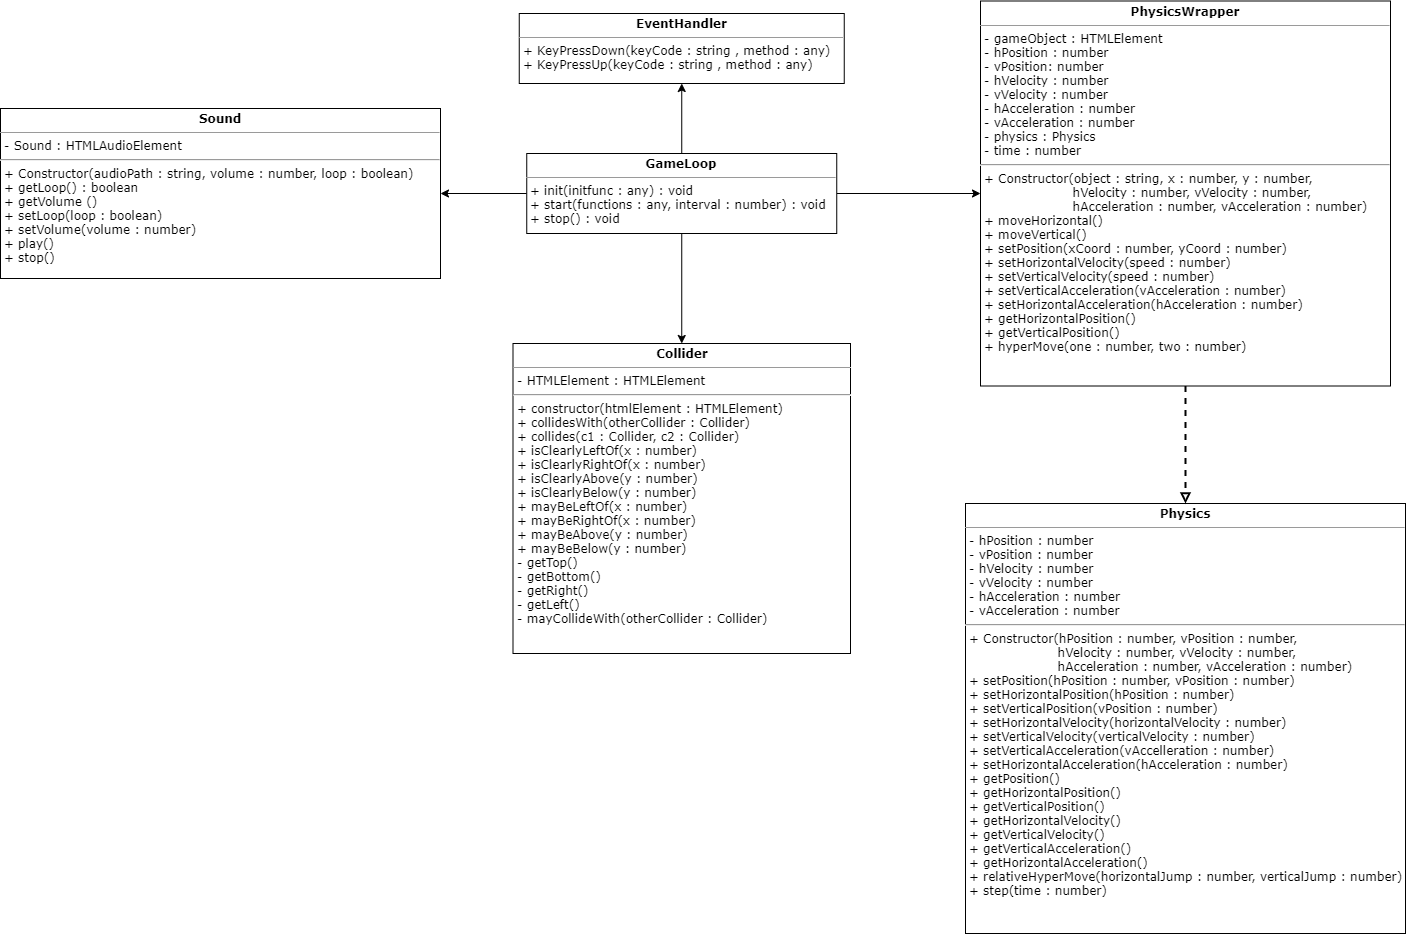

The diagram above was exported from draw.io. Its source (the exported page's mxGraphModel, read from the mxfile embedded in the PNG):
<mxGraphModel dx="1441" dy="821" grid="1" gridSize="10" guides="1" tooltips="1" connect="1" arrows="1" fold="1" page="1" pageScale="1" pageWidth="850" pageHeight="1100" math="0" shadow="0">
  <root>
    <mxCell id="0" />
    <mxCell id="1" parent="0" />
    <mxCell id="31" value="" style="edgeStyle=orthogonalEdgeStyle;rounded=0;orthogonalLoop=1;jettySize=auto;html=1;" parent="1" source="2" target="29" edge="1">
      <mxGeometry relative="1" as="geometry" />
    </mxCell>
    <mxCell id="34" style="edgeStyle=orthogonalEdgeStyle;rounded=0;orthogonalLoop=1;jettySize=auto;html=1;entryX=0.5;entryY=1;entryDx=0;entryDy=0;" parent="1" source="2" target="3" edge="1">
      <mxGeometry relative="1" as="geometry">
        <mxPoint x="855" y="220" as="targetPoint" />
      </mxGeometry>
    </mxCell>
    <mxCell id="35" style="edgeStyle=orthogonalEdgeStyle;rounded=0;orthogonalLoop=1;jettySize=auto;html=1;entryX=0.5;entryY=0;entryDx=0;entryDy=0;" parent="1" source="2" target="4" edge="1">
      <mxGeometry relative="1" as="geometry">
        <Array as="points" />
      </mxGeometry>
    </mxCell>
    <mxCell id="36" value="" style="edgeStyle=orthogonalEdgeStyle;rounded=0;orthogonalLoop=1;jettySize=auto;html=1;" parent="1" source="2" target="30" edge="1">
      <mxGeometry relative="1" as="geometry" />
    </mxCell>
    <mxCell id="2" value="&lt;p style=&quot;margin: 0px ; margin-top: 4px ; text-align: center&quot;&gt;&lt;b&gt;&lt;font face=&quot;Verdana&quot;&gt;GameLoop&lt;/font&gt;&lt;/b&gt;&lt;/p&gt;&lt;hr size=&quot;1&quot;&gt;&lt;p style=&quot;margin: 0px ; margin-left: 4px&quot;&gt;&lt;font face=&quot;Verdana&quot;&gt;+ init(initfunc : any) : void&lt;br&gt;+ start(functions : any, interval : number) : void&amp;nbsp;&lt;/font&gt;&lt;/p&gt;&lt;p style=&quot;margin: 0px ; margin-left: 4px&quot;&gt;&lt;font face=&quot;Verdana&quot;&gt;+ stop() : void&lt;/font&gt;&lt;/p&gt;" style="verticalAlign=top;align=left;overflow=fill;fontSize=12;fontFamily=Helvetica;html=1;" parent="1" vertex="1">
      <mxGeometry x="686.25" y="190" width="310" height="80" as="geometry" />
    </mxCell>
    <mxCell id="3" value="&lt;p style=&quot;margin: 0px ; margin-top: 4px ; text-align: center&quot;&gt;&lt;font face=&quot;Verdana&quot;&gt;&lt;b&gt;EventHandler&lt;/b&gt;&lt;/font&gt;&lt;/p&gt;&lt;hr size=&quot;1&quot;&gt;&lt;p style=&quot;margin: 0px ; margin-left: 4px&quot;&gt;&lt;span style=&quot;font-family: &amp;#34;verdana&amp;#34;&quot;&gt;+ KeyPressDown(keyCode : string , method : any)&lt;/span&gt;&lt;br&gt;&lt;/p&gt;&lt;p style=&quot;margin: 0px ; margin-left: 4px&quot;&gt;&lt;span style=&quot;font-family: &amp;#34;verdana&amp;#34;&quot;&gt;+ KeyPressUp(keyCode : string , method : any)&lt;/span&gt;&lt;br&gt;&lt;/p&gt;" style="verticalAlign=top;align=left;overflow=fill;fontSize=12;fontFamily=Helvetica;html=1;" parent="1" vertex="1">
      <mxGeometry x="678.75" y="50" width="325" height="70" as="geometry" />
    </mxCell>
    <mxCell id="4" value="&lt;p style=&quot;margin: 0px ; margin-top: 4px ; text-align: center&quot;&gt;&lt;b&gt;&lt;font face=&quot;Verdana&quot;&gt;Collider&lt;/font&gt;&lt;/b&gt;&lt;/p&gt;&lt;hr size=&quot;1&quot;&gt;&lt;p style=&quot;margin: 0px ; margin-left: 4px&quot;&gt;&lt;font face=&quot;Verdana&quot;&gt;- HTMLElement : HTMLElement&lt;/font&gt;&lt;/p&gt;&lt;hr&gt;&lt;p style=&quot;margin: 0px 0px 0px 4px&quot;&gt;&lt;font face=&quot;Verdana&quot;&gt;+ constructor(htmlElement : HTMLElement)&lt;/font&gt;&lt;/p&gt;&lt;p style=&quot;margin: 0px 0px 0px 4px&quot;&gt;&lt;font face=&quot;Verdana&quot;&gt;+ collidesWith(otherCollider : Collider)&lt;/font&gt;&lt;/p&gt;&lt;p style=&quot;margin: 0px 0px 0px 4px&quot;&gt;&lt;font face=&quot;Verdana&quot;&gt;+ collides(c1 : Collider, c2 : Collider)&lt;/font&gt;&lt;/p&gt;&lt;p style=&quot;margin: 0px 0px 0px 4px&quot;&gt;&lt;font face=&quot;Verdana&quot;&gt;+ isClearlyLeftOf(x : number)&lt;/font&gt;&lt;/p&gt;&lt;p style=&quot;margin: 0px 0px 0px 4px&quot;&gt;&lt;font face=&quot;Verdana&quot;&gt;+ isClearlyRightOf(x : number)&lt;/font&gt;&lt;/p&gt;&lt;p style=&quot;margin: 0px 0px 0px 4px&quot;&gt;&lt;font face=&quot;Verdana&quot;&gt;+ isClearlyAbove(y : number)&lt;/font&gt;&lt;/p&gt;&lt;p style=&quot;margin: 0px 0px 0px 4px&quot;&gt;&lt;font face=&quot;Verdana&quot;&gt;+ isClearlyBelow(y : number)&lt;/font&gt;&lt;/p&gt;&lt;p style=&quot;margin: 0px 0px 0px 4px&quot;&gt;&lt;font face=&quot;Verdana&quot;&gt;+ mayBeLeftOf(x : number)&lt;/font&gt;&lt;/p&gt;&lt;p style=&quot;margin: 0px 0px 0px 4px&quot;&gt;&lt;font face=&quot;Verdana&quot;&gt;+ mayBeRightOf(x : number)&lt;/font&gt;&lt;/p&gt;&lt;p style=&quot;margin: 0px 0px 0px 4px&quot;&gt;&lt;font face=&quot;Verdana&quot;&gt;+ mayBeAbove(y : number)&lt;/font&gt;&lt;/p&gt;&lt;p style=&quot;margin: 0px 0px 0px 4px&quot;&gt;&lt;font face=&quot;Verdana&quot;&gt;+ mayBeBelow(y : number)&lt;/font&gt;&lt;/p&gt;&lt;p style=&quot;margin: 0px 0px 0px 4px&quot;&gt;&lt;font face=&quot;Verdana&quot;&gt;- getTop()&lt;/font&gt;&lt;/p&gt;&lt;p style=&quot;margin: 0px 0px 0px 4px&quot;&gt;&lt;font face=&quot;Verdana&quot;&gt;- getBottom()&lt;/font&gt;&lt;/p&gt;&lt;p style=&quot;margin: 0px 0px 0px 4px&quot;&gt;&lt;font face=&quot;Verdana&quot;&gt;- getRight()&lt;/font&gt;&lt;/p&gt;&lt;p style=&quot;margin: 0px 0px 0px 4px&quot;&gt;&lt;font face=&quot;Verdana&quot;&gt;- getLeft()&lt;/font&gt;&lt;/p&gt;&lt;p style=&quot;margin: 0px 0px 0px 4px&quot;&gt;&lt;font face=&quot;Verdana&quot;&gt;- mayCollideWith(otherCollider : Collider)&lt;/font&gt;&lt;/p&gt;" style="verticalAlign=top;align=left;overflow=fill;fontSize=12;fontFamily=Helvetica;html=1;" parent="1" vertex="1">
      <mxGeometry x="672.5" y="380" width="337.5" height="310" as="geometry" />
    </mxCell>
    <mxCell id="5" value="&lt;p style=&quot;margin: 0px ; margin-top: 4px ; text-align: center&quot;&gt;&lt;b&gt;&lt;font face=&quot;Verdana&quot;&gt;Physics&lt;/font&gt;&lt;/b&gt;&lt;/p&gt;&lt;hr size=&quot;1&quot;&gt;&lt;p style=&quot;margin: 0px ; margin-left: 4px&quot;&gt;&lt;font face=&quot;Verdana&quot;&gt;- hPosition : number&lt;/font&gt;&lt;/p&gt;&lt;p style=&quot;margin: 0px ; margin-left: 4px&quot;&gt;&lt;font face=&quot;Verdana&quot;&gt;- vPosition : number&lt;/font&gt;&lt;/p&gt;&lt;p style=&quot;margin: 0px ; margin-left: 4px&quot;&gt;&lt;font face=&quot;Verdana&quot;&gt;- hVelocity : number&lt;/font&gt;&lt;/p&gt;&lt;p style=&quot;margin: 0px ; margin-left: 4px&quot;&gt;&lt;font face=&quot;Verdana&quot;&gt;- vVelocity : number&lt;/font&gt;&lt;/p&gt;&lt;p style=&quot;margin: 0px ; margin-left: 4px&quot;&gt;&lt;font face=&quot;Verdana&quot;&gt;- hAcceleration : number&lt;/font&gt;&lt;/p&gt;&lt;p style=&quot;margin: 0px ; margin-left: 4px&quot;&gt;&lt;font face=&quot;Verdana&quot;&gt;- vAcceleration : number&lt;/font&gt;&lt;/p&gt;&lt;hr&gt;&lt;p style=&quot;margin: 0px 0px 0px 4px&quot;&gt;&lt;font face=&quot;Verdana&quot;&gt;+ Constructor(hPosition : number, vPosition : number,&lt;/font&gt;&lt;/p&gt;&lt;p style=&quot;margin: 0px 0px 0px 4px&quot;&gt;&lt;font face=&quot;Verdana&quot;&gt;&amp;nbsp; &amp;nbsp; &amp;nbsp; &amp;nbsp; &amp;nbsp; &amp;nbsp; &amp;nbsp; &amp;nbsp; &amp;nbsp; &amp;nbsp; &amp;nbsp;hVelocity : number, vVelocity : number,&lt;/font&gt;&lt;/p&gt;&lt;p style=&quot;margin: 0px 0px 0px 4px&quot;&gt;&lt;font face=&quot;Verdana&quot;&gt;&amp;nbsp; &amp;nbsp; &amp;nbsp; &amp;nbsp; &amp;nbsp; &amp;nbsp; &amp;nbsp; &amp;nbsp; &amp;nbsp; &amp;nbsp; &amp;nbsp;hAcceleration : number, vAcceleration : number)&amp;nbsp;&lt;/font&gt;&lt;/p&gt;&lt;p style=&quot;margin: 0px 0px 0px 4px&quot;&gt;&lt;font face=&quot;Verdana&quot;&gt;+ setPosition(hPosition : number, vPosition : number)&lt;/font&gt;&lt;/p&gt;&lt;p style=&quot;margin: 0px 0px 0px 4px&quot;&gt;&lt;font face=&quot;Verdana&quot;&gt;+ setHorizontalPosition(hPosition : number)&lt;/font&gt;&lt;/p&gt;&lt;p style=&quot;margin: 0px 0px 0px 4px&quot;&gt;&lt;font face=&quot;Verdana&quot;&gt;+ setVerticalPosition(vPosition : number)&lt;/font&gt;&lt;/p&gt;&lt;p style=&quot;margin: 0px 0px 0px 4px&quot;&gt;&lt;font face=&quot;Verdana&quot;&gt;+ setHorizontalVelocity(horizontalVelocity : number)&lt;/font&gt;&lt;/p&gt;&lt;p style=&quot;margin: 0px 0px 0px 4px&quot;&gt;&lt;font face=&quot;Verdana&quot;&gt;+ setVerticalVelocity(verticalVelocity : number)&amp;nbsp;&lt;/font&gt;&lt;/p&gt;&lt;p style=&quot;margin: 0px 0px 0px 4px&quot;&gt;&lt;font face=&quot;Verdana&quot;&gt;+ setVerticalAcceleration(vAccelleration : number)&lt;/font&gt;&lt;/p&gt;&lt;p style=&quot;margin: 0px 0px 0px 4px&quot;&gt;&lt;font face=&quot;Verdana&quot;&gt;+ setHorizontalAcceleration(hAcceleration : number)&lt;/font&gt;&lt;/p&gt;&lt;p style=&quot;margin: 0px 0px 0px 4px&quot;&gt;&lt;font face=&quot;Verdana&quot;&gt;+ getPosition()&lt;/font&gt;&lt;/p&gt;&lt;p style=&quot;margin: 0px 0px 0px 4px&quot;&gt;&lt;font face=&quot;Verdana&quot;&gt;+ getHorizontalPosition()&lt;/font&gt;&lt;/p&gt;&lt;p style=&quot;margin: 0px 0px 0px 4px&quot;&gt;&lt;font face=&quot;Verdana&quot;&gt;+ getVerticalPosition()&lt;/font&gt;&lt;/p&gt;&lt;p style=&quot;margin: 0px 0px 0px 4px&quot;&gt;&lt;font face=&quot;Verdana&quot;&gt;+ getHorizontalVelocity()&lt;/font&gt;&lt;/p&gt;&lt;p style=&quot;margin: 0px 0px 0px 4px&quot;&gt;&lt;font face=&quot;Verdana&quot;&gt;+ getVerticalVelocity()&amp;nbsp;&lt;/font&gt;&lt;/p&gt;&lt;p style=&quot;margin: 0px 0px 0px 4px&quot;&gt;&lt;font face=&quot;Verdana&quot;&gt;+ getVerticalAcceleration()&lt;/font&gt;&lt;/p&gt;&lt;p style=&quot;margin: 0px 0px 0px 4px&quot;&gt;&lt;font face=&quot;Verdana&quot;&gt;+ getHorizontalAcceleration()&lt;/font&gt;&lt;/p&gt;&lt;p style=&quot;margin: 0px 0px 0px 4px&quot;&gt;&lt;font face=&quot;Verdana&quot;&gt;+ relativeHyperMove(horizontalJump : number, verticalJump : number)&lt;/font&gt;&lt;/p&gt;&lt;p style=&quot;margin: 0px 0px 0px 4px&quot;&gt;&lt;font face=&quot;Verdana&quot;&gt;+ step(time : number)&lt;/font&gt;&lt;/p&gt;" style="verticalAlign=top;align=left;overflow=fill;fontSize=12;fontFamily=Helvetica;html=1;" parent="1" vertex="1">
      <mxGeometry x="1125" y="540" width="440" height="430" as="geometry" />
    </mxCell>
    <mxCell id="8" style="edgeStyle=orthogonalEdgeStyle;rounded=0;orthogonalLoop=1;jettySize=auto;html=1;exitX=0.5;exitY=1;exitDx=0;exitDy=0;" parent="1" source="2" target="2" edge="1">
      <mxGeometry relative="1" as="geometry" />
    </mxCell>
    <mxCell id="38" value="" style="edgeStyle=orthogonalEdgeStyle;rounded=0;orthogonalLoop=1;jettySize=auto;html=1;dashed=1;strokeWidth=2;endArrow=block;endFill=0;" parent="1" source="29" target="5" edge="1">
      <mxGeometry relative="1" as="geometry" />
    </mxCell>
    <mxCell id="29" value="&lt;p style=&quot;margin: 0px ; margin-top: 4px ; text-align: center&quot;&gt;&lt;b&gt;&lt;font face=&quot;Verdana&quot;&gt;PhysicsWrapper&lt;/font&gt;&lt;/b&gt;&lt;/p&gt;&lt;hr size=&quot;1&quot;&gt;&lt;p style=&quot;margin: 0px ; margin-left: 4px&quot;&gt;&lt;font face=&quot;Verdana&quot;&gt;- gameObject : HTMLElement&lt;/font&gt;&lt;/p&gt;&lt;p style=&quot;margin: 0px ; margin-left: 4px&quot;&gt;&lt;font face=&quot;Verdana&quot;&gt;- hPosition : number&lt;/font&gt;&lt;/p&gt;&lt;p style=&quot;margin: 0px ; margin-left: 4px&quot;&gt;&lt;font face=&quot;Verdana&quot;&gt;- vPosition: number&lt;/font&gt;&lt;/p&gt;&lt;p style=&quot;margin: 0px ; margin-left: 4px&quot;&gt;&lt;font face=&quot;Verdana&quot;&gt;- hVelocity : number&lt;/font&gt;&lt;/p&gt;&lt;p style=&quot;margin: 0px ; margin-left: 4px&quot;&gt;&lt;font face=&quot;Verdana&quot;&gt;- vVelocity : number&lt;/font&gt;&lt;/p&gt;&lt;p style=&quot;margin: 0px ; margin-left: 4px&quot;&gt;&lt;font face=&quot;Verdana&quot;&gt;- hAcceleration : number&lt;/font&gt;&lt;/p&gt;&lt;p style=&quot;margin: 0px ; margin-left: 4px&quot;&gt;&lt;font face=&quot;Verdana&quot;&gt;- vAcceleration : number&lt;/font&gt;&lt;/p&gt;&lt;p style=&quot;margin: 0px ; margin-left: 4px&quot;&gt;&lt;font face=&quot;Verdana&quot;&gt;- physics : Physics&lt;/font&gt;&lt;/p&gt;&lt;p style=&quot;margin: 0px ; margin-left: 4px&quot;&gt;&lt;font face=&quot;Verdana&quot;&gt;- time : number&lt;/font&gt;&lt;/p&gt;&lt;hr&gt;&lt;p style=&quot;margin: 0px 0px 0px 4px&quot;&gt;&lt;font face=&quot;Verdana&quot;&gt;+ Constructor(object : string, x : number, y : number,&lt;/font&gt;&lt;/p&gt;&lt;p style=&quot;margin: 0px 0px 0px 4px&quot;&gt;&lt;font face=&quot;Verdana&quot;&gt;&amp;nbsp; &amp;nbsp; &amp;nbsp; &amp;nbsp; &amp;nbsp; &amp;nbsp; &amp;nbsp; &amp;nbsp; &amp;nbsp; &amp;nbsp; &amp;nbsp;hVelocity : number, vVelocity : number,&lt;/font&gt;&lt;/p&gt;&lt;p style=&quot;margin: 0px 0px 0px 4px&quot;&gt;&lt;font face=&quot;Verdana&quot;&gt;&amp;nbsp; &amp;nbsp; &amp;nbsp; &amp;nbsp; &amp;nbsp; &amp;nbsp; &amp;nbsp; &amp;nbsp; &amp;nbsp; &amp;nbsp; &amp;nbsp;hAcceleration : number, vAcceleration : number)&amp;nbsp;&lt;/font&gt;&lt;/p&gt;&lt;p style=&quot;margin: 0px 0px 0px 4px&quot;&gt;&lt;font face=&quot;Verdana&quot;&gt;+ moveHorizontal()&lt;/font&gt;&lt;/p&gt;&lt;p style=&quot;margin: 0px 0px 0px 4px&quot;&gt;&lt;font face=&quot;Verdana&quot;&gt;+ moveVertical()&lt;/font&gt;&lt;/p&gt;&lt;p style=&quot;margin: 0px 0px 0px 4px&quot;&gt;&lt;font face=&quot;Verdana&quot;&gt;+ setPosition(xCoord : number, yCoord : number)&lt;/font&gt;&lt;/p&gt;&lt;p style=&quot;margin: 0px 0px 0px 4px&quot;&gt;&lt;font face=&quot;Verdana&quot;&gt;+ setHorizontalVelocity(speed : number)&lt;/font&gt;&lt;/p&gt;&lt;p style=&quot;margin: 0px 0px 0px 4px&quot;&gt;&lt;font face=&quot;Verdana&quot;&gt;+ setVerticalVelocity(speed : number)&amp;nbsp;&lt;/font&gt;&lt;/p&gt;&lt;p style=&quot;margin: 0px 0px 0px 4px&quot;&gt;&lt;font face=&quot;Verdana&quot;&gt;+ setVerticalAcceleration(vAcceleration : number)&lt;/font&gt;&lt;/p&gt;&lt;p style=&quot;margin: 0px 0px 0px 4px&quot;&gt;&lt;font face=&quot;Verdana&quot;&gt;+ setHorizontalAcceleration(hAcceleration : number)&lt;/font&gt;&lt;/p&gt;&lt;p style=&quot;margin: 0px 0px 0px 4px&quot;&gt;&lt;font face=&quot;Verdana&quot;&gt;+ getHorizontalPosition()&lt;/font&gt;&lt;/p&gt;&lt;p style=&quot;margin: 0px 0px 0px 4px&quot;&gt;&lt;font face=&quot;Verdana&quot;&gt;+ getVerticalPosition()&lt;/font&gt;&lt;/p&gt;&lt;p style=&quot;margin: 0px 0px 0px 4px&quot;&gt;&lt;font face=&quot;Verdana&quot;&gt;+ hyperMove(one : number, two : number)&lt;/font&gt;&lt;/p&gt;" style="verticalAlign=top;align=left;overflow=fill;fontSize=12;fontFamily=Helvetica;html=1;" parent="1" vertex="1">
      <mxGeometry x="1140" y="37.5" width="410" height="385" as="geometry" />
    </mxCell>
    <mxCell id="30" value="&lt;p style=&quot;margin: 0px ; margin-top: 4px ; text-align: center&quot;&gt;&lt;font face=&quot;Verdana&quot;&gt;&lt;b&gt;Sound&lt;/b&gt;&lt;/font&gt;&lt;/p&gt;&lt;hr size=&quot;1&quot;&gt;&lt;p style=&quot;margin: 0px ; margin-left: 4px&quot;&gt;&lt;font face=&quot;Verdana&quot;&gt;- Sound : HTMLAudioElement&lt;br&gt;&lt;/font&gt;&lt;/p&gt;&lt;hr&gt;&lt;p style=&quot;margin: 0px 0px 0px 4px&quot;&gt;&lt;font face=&quot;Verdana&quot;&gt;+ Constructor(audioPath : string, volume : number, loop : boolean)&lt;/font&gt;&lt;/p&gt;&lt;p style=&quot;margin: 0px 0px 0px 4px&quot;&gt;&lt;font face=&quot;Verdana&quot;&gt;+ getLoop() : boolean&lt;/font&gt;&lt;/p&gt;&lt;p style=&quot;margin: 0px 0px 0px 4px&quot;&gt;&lt;font face=&quot;Verdana&quot;&gt;+ getVolume ()&lt;/font&gt;&lt;/p&gt;&lt;p style=&quot;margin: 0px 0px 0px 4px&quot;&gt;&lt;font face=&quot;Verdana&quot;&gt;+ setLoop(loop : boolean)&lt;/font&gt;&lt;/p&gt;&lt;p style=&quot;margin: 0px 0px 0px 4px&quot;&gt;&lt;font face=&quot;Verdana&quot;&gt;+ setVolume(volume : number)&lt;/font&gt;&lt;/p&gt;&lt;p style=&quot;margin: 0px 0px 0px 4px&quot;&gt;&lt;font face=&quot;Verdana&quot;&gt;+ play()&lt;/font&gt;&lt;/p&gt;&lt;p style=&quot;margin: 0px 0px 0px 4px&quot;&gt;&lt;font face=&quot;Verdana&quot;&gt;+ stop()&lt;/font&gt;&lt;/p&gt;&lt;p style=&quot;margin: 0px 0px 0px 4px&quot;&gt;&lt;font face=&quot;Verdana&quot;&gt;&lt;br&gt;&lt;/font&gt;&lt;/p&gt;" style="verticalAlign=top;align=left;overflow=fill;fontSize=12;fontFamily=Helvetica;html=1;" parent="1" vertex="1">
      <mxGeometry x="160" y="145" width="440" height="170" as="geometry" />
    </mxCell>
  </root>
</mxGraphModel>